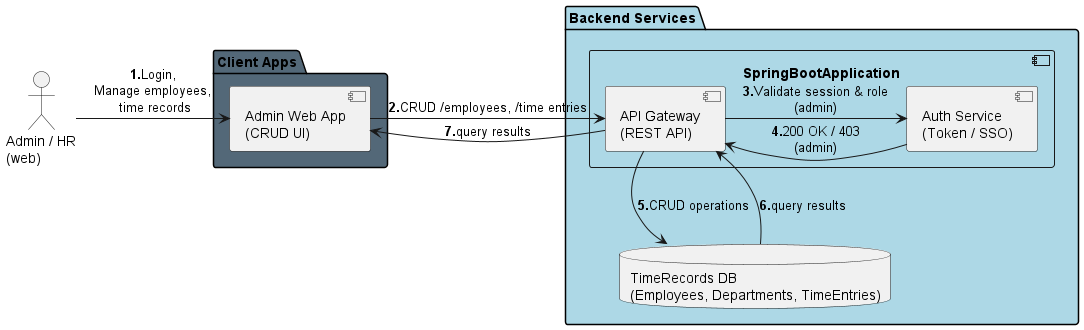

The diagram above was rendered by PlantUML. Its source (embedded in the PNG):
@startuml system_architecture

' actor "Employee\n(mobile)" as Employee
actor "Admin / HR\n(web)" as Admin

package "Client Apps" #536878{
    ' component "Mobile App\n(Clock Button)" as Mobile
    component "Admin Web App\n(CRUD UI)" as WebApp
}

package "Backend Services" #LightBlue{
    component SpringBootApplication{
        component "API Gateway\n(REST API)" as API
        component "Auth Service\n(Token / SSO)" as Auth
        ' component "Time Tracking Service\n(Validate & Persist)" as TimeService
    }
    database "TimeRecords DB\n(Employees, Departments, TimeEntries)" as DB
}

' employee clocks in/out
' Employee -> Mobile : **1.**Press Clock Button
' Mobile -> API : **2.**POST /clock {employeeId, timestamp, geolocation}
' API -right-> Auth : **3.**Authenticate / authorize token
' Auth -left-> API : **4.**200 OK / 401
' API -down-> TimeService : **5.**CreateTimeEntry\n(payload, user)
' TimeService -right-> DB : **6.**INSERT TimeEntry
' DB --> TimeService : **7.**201 Created
' TimeService -up-> API : **8.**201 Created
' API -left-> Mobile : **9.**201 Created

' Admin/HR operations via web app (CRUD)
Admin -right-> WebApp : **1.**Login,\nManage employees,\n time records
WebApp -right-> API : **2.**CRUD /employees, /time entries
API -right-> Auth : **3.**Validate session & role\n(admin)
Auth -left-> API : **4.**200 OK / 403\n(admin)
API -down-> DB : **5.**CRUD operations
DB -up-> API : **6.**query results
API -left-> WebApp : **7.**query results

@enduml